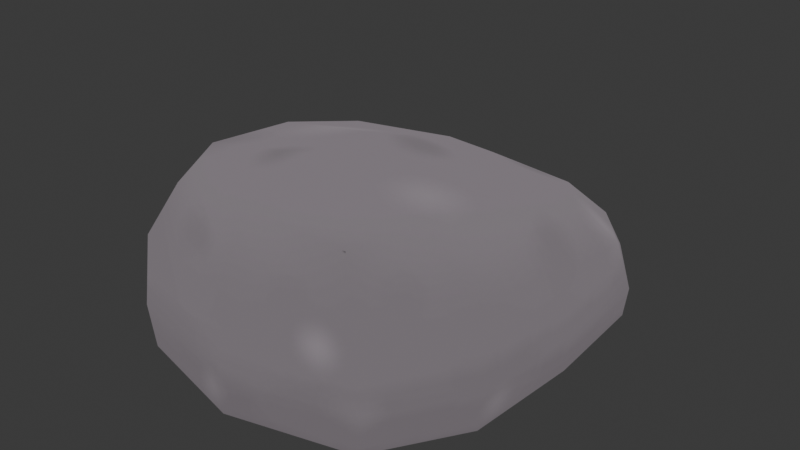 # Source: Roca_1.blend  (saved by Blender 4.4.32; exported with 4.5.12 LTS)
import bpy
from mathutils import Matrix  # noqa: F401  (used for matrix-valued properties, if any)

bpy.ops.wm.read_factory_settings(use_empty=True)
scene = bpy.context.scene
scene.name = 'Scene'

# ---- collections
col_collection = bpy.data.collections.new('Collection'); scene.collection.children.link(col_collection)

# ---- images (referenced by path relative to the original .blend; pixels are not part of the script)
import os
ASSET_DIR = os.environ.get("B2B_ASSET_DIR", "")  # directory of the original .blend (textures are referenced by path, not embedded)
HERE = os.path.dirname(os.path.abspath(__file__))  # packed textures are extracted next to this script under _unpacked/

def load_image(name, relpath, width, height, colorspace="sRGB"):
    """Load a texture the original file referenced (path relative to the .blend, or extracted next to this script)."""
    p = next((c for c in (os.path.join(HERE, relpath), os.path.join(ASSET_DIR, relpath)) if relpath and os.path.exists(c)), "")
    if p:
        img = bpy.data.images.load(p, check_existing=True)
        img.name = name
    else:  # same state as the original file: an image datablock whose file is absent (Cycles renders it pink)
        img = bpy.data.images.new(name, width, height)
        img.source = "FILE"
        img.filepath = "//" + (relpath or name)
    img.colorspace_settings.name = colorspace
    return img
img_texturabosque_carteles = load_image('TexturaBosque+Carteles', '_unpacked/TexturaBosque_Carteles.bc5bb08e.png', 1024, 1024, 'sRGB')

# ---- materials (node trees are filled in below, after node groups)
mat_material_001 = bpy.data.materials.new('Material.001')

# ---- material node trees
mat_material_001.use_nodes = True; mat_material_001.node_tree.nodes.clear()
_N = mat_material_001.node_tree.nodes; _L = mat_material_001.node_tree.links
n0 = _N.new('ShaderNodeOutputMaterial'); n0.name = 'Material Output'; n0.location = (296, 230)
n1 = _N.new('ShaderNodeTexImage'); n1.name = 'Image Texture'; n1.location = (-120, 249)
n1.image = img_texturabosque_carteles
_L.new(n1.outputs[0], n0.inputs[0])
n0.is_active_output = True

# ---- world
world_world = bpy.data.worlds.new('World'); scene.world = world_world
world_world.use_nodes = True; world_world.node_tree.nodes.clear()
_N = world_world.node_tree.nodes; _L = world_world.node_tree.links
n0 = _N.new('ShaderNodeOutputWorld'); n0.name = 'World Output'; n0.location = (300, 300)
n1 = _N.new('ShaderNodeBackground'); n1.name = 'Background'; n1.location = (10, 300)
n1.inputs[0].default_value = (0.05088, 0.05088, 0.05088, 1.0)
_L.new(n1.outputs[0], n0.inputs[0])
n0.is_active_output = True
world_world.color = (0.05088, 0.05088, 0.05088)
world_world.sun_shadow_jitter_overblur = 0.0

# ---- meshes
me_cube_002 = bpy.data.meshes.new('Cube.002')
me_cube_002.from_pydata([(-1.946, -3.599, -1.436), (-1.946, -3.532, 2.242), (-2.595, 0.2288, -1.512), (-2.595, -0.2115, 2.172), (1.946, -3.599, -1.436), (1.946, -3.532, 2.242), (2.595, 0.2288, -1.512), (2.595, -0.2115, 2.172), (-1.946, 3.935, -1.436), (-1.946, 2.919, 1.106), (1.946, 3.935, -1.436), (1.946, 2.919, 1.106), (-2.595, -4.002, -0.233), (-3.892, 0.1407, -0.3197), (3.892, 0.1407, -0.3197), (2.595, -4.002, -0.233), (-2.595, 4.093, -0.5243), (2.595, 4.093, -0.5243), (-2.483, -2.15, -1.499), (-2.483, -3.884, 1.195), (-2.483, -2.244, 2.419), (-3.73, 0.2178, -1.135), (-2.529e-08, 0.2288, -1.626), (-3.274e-08, -0.2776, 2.611), (3.73, 0.2178, -1.135), (2.483, -2.15, -1.499), (2.483, -2.244, 2.419), (2.483, -3.953, -1.115), (1.942e-08, -3.882, -1.486), (-4.391e-08, -3.78, 2.474), (-2.483, 4.241, -1.151), (-1.296e-07, 4.203, -1.486), (-6.66e-09, 3.06, 1.169), (2.483, 4.241, -1.151), (-2.483, 1.711, 1.631), (-2.483, 2.556, -1.499), (2.483, 2.556, -1.499), (2.483, 1.711, 1.631), (-2.483, -3.953, -1.115), (-3.73, -0.03539, 0.9832), (3.73, -0.03539, 0.9832), (2.483, -3.884, 1.195), (-2.483, 3.559, 0.3707), (2.483, 3.559, 0.3707), (3.73, 2.432, -0.4256), (-9.607e-08, 4.676, -0.5609), (4.549e-08, -4.632, -0.2259), (3.73, -2.222, -0.2581), (-3.73, 2.432, -0.4256), (-3.73, -2.222, -0.2581), (-3.574, -2.244, 1.156), (-3.574, 2.074, 0.6645), (3.574, -2.244, 1.156), (-2.901e-08, -4.461, 1.236), (-6.999e-08, -2.178, -1.608), (3.432e-08, -2.282, 2.885), (-2.156e-08, 4.063, 0.2817), (3.574, 2.573, -1.146), (4.516e-09, 2.582, -1.608), (-4.019e-08, 1.607, 1.972), (3.574, 2.074, 0.6645), (-6.627e-08, 4.823, -1.16), (1.569e-08, -4.571, -1.119), (3.574, -2.194, -1.125), (-3.574, 2.573, -1.146), (-3.574, -2.194, -1.125)], [], [(12, 19, 50, 49), (19, 1, 20, 50), (50, 20, 3, 39), (49, 50, 39, 13), (13, 39, 51, 48), (39, 3, 34, 51), (51, 34, 9, 42), (48, 51, 42, 16), (14, 40, 52, 47), (40, 7, 26, 52), (52, 26, 5, 41), (47, 52, 41, 15), (15, 41, 53, 46), (41, 5, 29, 53), (53, 29, 1, 19), (46, 53, 19, 12), (2, 22, 54, 18), (22, 6, 25, 54), (54, 25, 4, 28), (18, 54, 28, 0), (7, 23, 55, 26), (23, 3, 20, 55), (55, 20, 1, 29), (26, 55, 29, 5), (16, 42, 56, 45), (42, 9, 32, 56), (56, 32, 11, 43), (45, 56, 43, 17), (14, 24, 57, 44), (24, 6, 36, 57), (57, 36, 10, 33), (44, 57, 33, 17), (6, 22, 58, 36), (22, 2, 35, 58), (58, 35, 8, 31), (36, 58, 31, 10), (3, 23, 59, 34), (23, 7, 37, 59), (59, 37, 11, 32), (34, 59, 32, 9), (7, 40, 60, 37), (40, 14, 44, 60), (60, 44, 17, 43), (37, 60, 43, 11), (8, 30, 61, 31), (30, 16, 45, 61), (61, 45, 17, 33), (31, 61, 33, 10), (4, 27, 62, 28), (27, 15, 46, 62), (62, 46, 12, 38), (28, 62, 38, 0), (6, 24, 63, 25), (24, 14, 47, 63), (63, 47, 15, 27), (25, 63, 27, 4), (2, 21, 64, 35), (21, 13, 48, 64), (64, 48, 16, 30), (35, 64, 30, 8), (0, 38, 65, 18), (38, 12, 49, 65), (65, 49, 13, 21), (18, 65, 21, 2)])
me_cube_002.polygons.foreach_set('use_smooth', [True] * 64)
_k = set([(1, 19), (1, 20), (1, 29), (3, 20), (3, 34), (5, 26), (5, 29), (5, 41), (7, 26), (7, 37), (12, 19), (12, 38), (15, 27), (15, 41), (16, 30), (16, 42), (17, 33), (17, 43), (21, 64), (21, 65), (24, 57), (24, 63), (27, 62), (27, 63), (30, 61), (30, 64), (33, 57), (33, 61), (38, 62), (38, 65), (39, 50), (39, 51), (40, 52), (40, 60), (44, 57), (44, 60), (48, 51), (48, 64)])
me_cube_002.attributes.new('sharp_edge', 'BOOLEAN', 'EDGE').data.foreach_set('value', [ (min(e.vertices), max(e.vertices)) in _k for e in me_cube_002.edges])
_uv = me_cube_002.uv_layers.new(name='UVMap')
_uv.uv.foreach_set('vector', [0.1538, 0.2806, 0.1758, 0.2822, 0.1741, 0.3003, 0.1523, 0.3005, 0.1758, 0.2822, 0.1925, 0.2894, 0.1948, 0.3052, 0.1741, 0.3003, 0.1741, 0.3003, 0.1948, 0.3052, 0.1911, 0.3342, 0.1716, 0.3315, 0.1523, 0.3005, 0.1741, 0.3003, 0.1716, 0.3315, 0.1515, 0.3339, 0.1515, 0.3339, 0.1716, 0.3315, 0.1672, 0.363, 0.1504, 0.3679, 0.1435, 0.05773, 0.1638, 0.05537, 0.1588, 0.08563, 0.1392, 0.09026, 0.1392, 0.09026, 0.1588, 0.08563, 0.1622, 0.1067, 0.1506, 0.1165, 0.1504, 0.3679, 0.1672, 0.363, 0.1642, 0.3902, 0.1505, 0.3979, 0.39, 0.3619, 0.3699, 0.3594, 0.3673, 0.3282, 0.3892, 0.3285, 0.3699, 0.3594, 0.3503, 0.3621, 0.3467, 0.3332, 0.3673, 0.3282, 0.3673, 0.3282, 0.3467, 0.3332, 0.3489, 0.3174, 0.3657, 0.3101, 0.3892, 0.3285, 0.3673, 0.3282, 0.3657, 0.3101, 0.3877, 0.3086, 0.7141, 0.4906, 0.6922, 0.4879, 0.6947, 0.4498, 0.7173, 0.4508, 0.6922, 0.4879, 0.6758, 0.479, 0.6742, 0.449, 0.6947, 0.4498, 0.6947, 0.4498, 0.6742, 0.449, 0.6784, 0.4192, 0.6955, 0.4117, 0.7173, 0.4508, 0.6947, 0.4498, 0.6955, 0.4117, 0.7175, 0.4109, 0.1052, 0.08444, 0.06544, 0.08187, 0.06783, 0.04498, 0.1059, 0.04787, 0.06544, 0.08187, 0.02567, 0.07929, 0.02973, 0.04294, 0.06783, 0.04498, 0.06783, 0.04498, 0.02973, 0.04294, 0.03941, 0.02124, 0.06953, 0.01883, 0.1059, 0.04787, 0.06783, 0.04498, 0.06953, 0.01883, 0.09908, 0.02511, 0.2412, 0.07202, 0.2038, 0.06147, 0.21, 0.03111, 0.2458, 0.04098, 0.2038, 0.06147, 0.1638, 0.05537, 0.1717, 0.02505, 0.21, 0.03111, 0.21, 0.03111, 0.1717, 0.02505, 0.1828, 0.008273, 0.2131, 0.01019, 0.2458, 0.04098, 0.21, 0.03111, 0.2131, 0.01019, 0.2409, 0.02075, 0.1453, 0.1266, 0.1506, 0.1165, 0.186, 0.1322, 0.1823, 0.1436, 0.1506, 0.1165, 0.1622, 0.1067, 0.191, 0.1148, 0.186, 0.1322, 0.186, 0.1322, 0.191, 0.1148, 0.2202, 0.1192, 0.2247, 0.1324, 0.1823, 0.1436, 0.186, 0.1322, 0.2247, 0.1324, 0.2227, 0.1432, 0.39, 0.3619, 0.4023, 0.3642, 0.4019, 0.3991, 0.3911, 0.3959, 0.008273, 0.07799, 0.02567, 0.07929, 0.02506, 0.1151, 0.008329, 0.1143, 0.008329, 0.1143, 0.02506, 0.1151, 0.03193, 0.1368, 0.02339, 0.1409, 0.3911, 0.3959, 0.4019, 0.3991, 0.4004, 0.4289, 0.391, 0.4258, 0.02567, 0.07929, 0.06544, 0.08187, 0.06311, 0.1179, 0.02506, 0.1151, 0.06544, 0.08187, 0.1052, 0.08444, 0.1012, 0.12, 0.06311, 0.1179, 0.06311, 0.1179, 0.1012, 0.12, 0.0916, 0.1406, 0.0615, 0.1428, 0.02506, 0.1151, 0.06311, 0.1179, 0.0615, 0.1428, 0.03193, 0.1368, 0.1638, 0.05537, 0.2038, 0.06147, 0.197, 0.0911, 0.1588, 0.08563, 0.2038, 0.06147, 0.2412, 0.07202, 0.2329, 0.1016, 0.197, 0.0911, 0.197, 0.0911, 0.2329, 0.1016, 0.2202, 0.1192, 0.191, 0.1148, 0.1588, 0.08563, 0.197, 0.0911, 0.191, 0.1148, 0.1622, 0.1067, 0.3503, 0.3621, 0.3699, 0.3594, 0.3743, 0.3909, 0.3582, 0.3908, 0.3699, 0.3594, 0.39, 0.3619, 0.3911, 0.3959, 0.3743, 0.3909, 0.3743, 0.3909, 0.3911, 0.3959, 0.391, 0.4258, 0.3772, 0.4182, 0.2329, 0.1016, 0.2458, 0.1132, 0.2247, 0.1324, 0.2202, 0.1192, 0.0916, 0.1406, 0.09954, 0.1458, 0.06088, 0.1523, 0.0615, 0.1428, 0.141, 0.4009, 0.1505, 0.3979, 0.1531, 0.4197, 0.1439, 0.4222, 0.3975, 0.4501, 0.3884, 0.4476, 0.391, 0.4258, 0.4004, 0.4289, 0.0615, 0.1428, 0.06088, 0.1523, 0.02339, 0.1409, 0.03193, 0.1368, 0.03941, 0.02124, 0.03152, 0.01529, 0.07021, 0.008273, 0.06953, 0.01883, 0.7274, 0.4894, 0.7141, 0.4906, 0.7173, 0.4508, 0.7306, 0.4514, 0.7306, 0.4514, 0.7173, 0.4508, 0.7175, 0.4109, 0.7306, 0.4132, 0.06953, 0.01883, 0.07021, 0.008273, 0.1077, 0.02022, 0.09908, 0.02511, 0.02567, 0.07929, 0.008273, 0.07799, 0.01306, 0.04118, 0.02973, 0.04294, 0.4023, 0.3642, 0.39, 0.3619, 0.3892, 0.3285, 0.4023, 0.3302, 0.4023, 0.3302, 0.3892, 0.3285, 0.3877, 0.3086, 0.4011, 0.3103, 0.02973, 0.04294, 0.01306, 0.04118, 0.03152, 0.01529, 0.03941, 0.02124, 0.1052, 0.08444, 0.1226, 0.0854, 0.1179, 0.1214, 0.1012, 0.12, 0.1392, 0.3363, 0.1515, 0.3339, 0.1504, 0.3679, 0.1395, 0.3712, 0.1395, 0.3712, 0.1504, 0.3679, 0.1505, 0.3979, 0.141, 0.4009, 0.1012, 0.12, 0.1179, 0.1214, 0.09954, 0.1458, 0.0916, 0.1406, 0.09908, 0.02511, 0.1077, 0.02022, 0.1226, 0.04827, 0.1059, 0.04787, 0.1404, 0.2824, 0.1538, 0.2806, 0.1523, 0.3005, 0.1392, 0.3022, 0.1392, 0.3022, 0.1523, 0.3005, 0.1515, 0.3339, 0.1392, 0.3363, 0.1059, 0.04787, 0.1226, 0.04827, 0.1226, 0.0854, 0.1052, 0.08444])
me_cube_002.materials.append(mat_material_001)
me_cube_002.update()

# ---- objects
ob_cube_001 = bpy.data.objects.new('Cube.001', me_cube_002)

# ---- transforms, parenting, visibility, modifiers, constraints
ob_cube_001.location = (-3.583, 0.1188, 0.771)

# ---- collection membership
col_collection.objects.link(ob_cube_001)

# ---- scene / render settings (as saved in the file)
scene.frame_start = 1; scene.frame_end = 250; scene.frame_set(1)
scene.render.engine = 'BLENDER_EEVEE_NEXT'
bpy.context.view_layer.update()

# ---- added for rendering (the .blend has no active camera and no usable light): camera, sun
cam_auto = bpy.data.cameras.new('AutoCamera')
cam_auto.lens = 50.0
cam_auto.sensor_width = 36.0
cam_auto.clip_end = 1000.0
ob_auto_camera = bpy.data.objects.new('AutoCamera', cam_auto)
scene.collection.objects.link(ob_auto_camera)
ob_auto_camera.location = (8.49259, -14.2766, 11.061)
ob_auto_camera.rotation_euler = (1.09748, -7.21219e-08, 0.694738)
scene.camera = ob_auto_camera
light_auto_sun = bpy.data.lights.new('AutoSun', 'SUN')
light_auto_sun.energy = 3.0
light_auto_sun.angle = 0.0523599
ob_auto_sun = bpy.data.objects.new('AutoSun', light_auto_sun)
scene.collection.objects.link(ob_auto_sun)
ob_auto_sun.rotation_euler = (0.872665, 0.174533, 0.523599)
bpy.context.view_layer.update()
